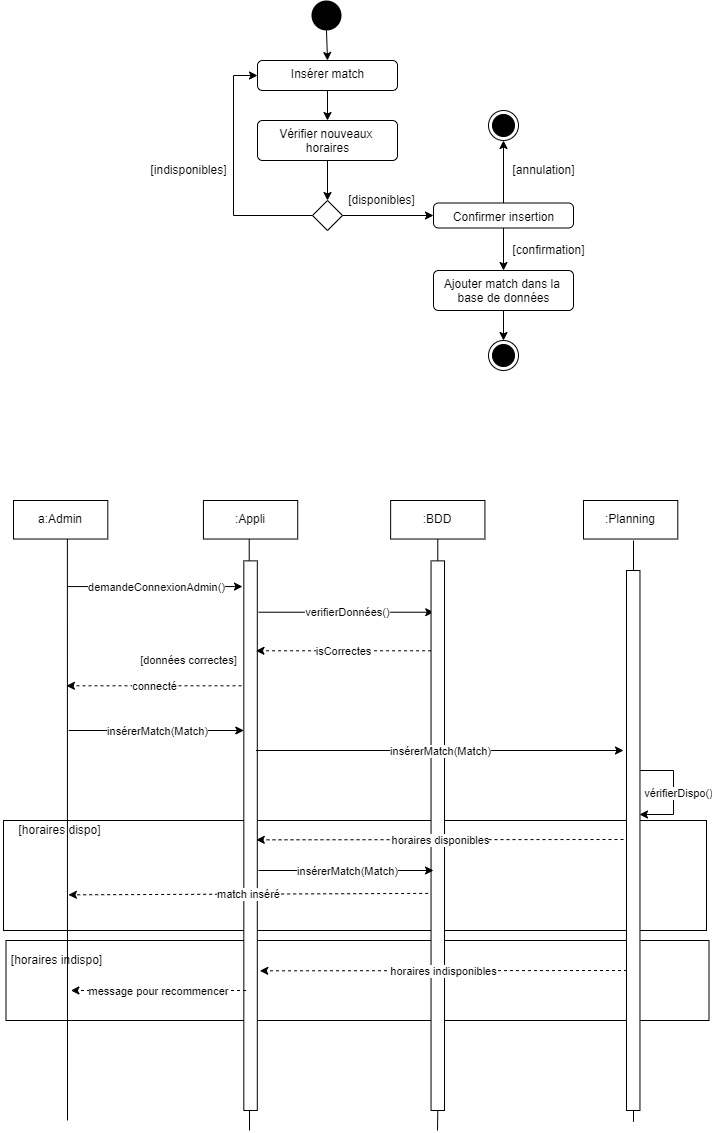

The diagram above was exported from draw.io. Its source (the exported page's mxGraphModel, read from the mxfile embedded in the PNG):
<mxGraphModel dx="1044" dy="669" grid="1" gridSize="10" guides="1" tooltips="1" connect="1" arrows="1" fold="1" page="1" pageScale="1" pageWidth="827" pageHeight="1169" math="0" shadow="0">
  <root>
    <mxCell id="0" />
    <mxCell id="1" parent="0" />
    <mxCell id="2" style="edgeStyle=none;html=1;exitX=0.5;exitY=1;exitDx=0;exitDy=0;entryX=0.5;entryY=0;entryDx=0;entryDy=0;" edge="1" parent="1" source="3" target="5">
      <mxGeometry relative="1" as="geometry" />
    </mxCell>
    <mxCell id="3" value="" style="ellipse;fillColor=#000000;strokeColor=none;" vertex="1" parent="1">
      <mxGeometry x="398" y="20" width="30" height="30" as="geometry" />
    </mxCell>
    <mxCell id="4" style="edgeStyle=none;html=1;exitX=0.5;exitY=1;exitDx=0;exitDy=0;entryX=0.5;entryY=0;entryDx=0;entryDy=0;" edge="1" parent="1" source="5" target="7">
      <mxGeometry relative="1" as="geometry" />
    </mxCell>
    <mxCell id="5" value="Insérer match" style="html=1;align=center;verticalAlign=top;rounded=1;absoluteArcSize=1;arcSize=10;dashed=0;" vertex="1" parent="1">
      <mxGeometry x="344" y="80" width="140" height="30" as="geometry" />
    </mxCell>
    <mxCell id="6" style="edgeStyle=none;html=1;exitX=0.5;exitY=1;exitDx=0;exitDy=0;entryX=0.5;entryY=0;entryDx=0;entryDy=0;" edge="1" parent="1" source="7" target="10">
      <mxGeometry relative="1" as="geometry" />
    </mxCell>
    <mxCell id="7" value="Vérifier nouveaux &lt;br&gt;horaires" style="html=1;align=center;verticalAlign=top;rounded=1;absoluteArcSize=1;arcSize=10;dashed=0;" vertex="1" parent="1">
      <mxGeometry x="344" y="140" width="140" height="40" as="geometry" />
    </mxCell>
    <mxCell id="8" style="edgeStyle=none;html=1;exitX=1;exitY=0.5;exitDx=0;exitDy=0;entryX=0;entryY=0.5;entryDx=0;entryDy=0;" edge="1" parent="1" source="10" target="15">
      <mxGeometry relative="1" as="geometry">
        <mxPoint x="480" y="235" as="targetPoint" />
      </mxGeometry>
    </mxCell>
    <mxCell id="9" style="edgeStyle=none;html=1;exitX=0;exitY=0.5;exitDx=0;exitDy=0;entryX=0;entryY=0.5;entryDx=0;entryDy=0;rounded=0;" edge="1" parent="1" source="10" target="5">
      <mxGeometry relative="1" as="geometry">
        <mxPoint x="350" y="235" as="targetPoint" />
        <Array as="points">
          <mxPoint x="320" y="235" />
          <mxPoint x="320" y="95" />
        </Array>
      </mxGeometry>
    </mxCell>
    <mxCell id="10" value="" style="rhombus;" vertex="1" parent="1">
      <mxGeometry x="399" y="220" width="30" height="30" as="geometry" />
    </mxCell>
    <mxCell id="11" value="[disponibles]" style="text;html=1;align=center;verticalAlign=middle;resizable=0;points=[];autosize=1;strokeColor=none;fillColor=none;" vertex="1" parent="1">
      <mxGeometry x="428" y="210" width="80" height="20" as="geometry" />
    </mxCell>
    <mxCell id="12" value="[indisponibles]" style="text;html=1;align=center;verticalAlign=middle;resizable=0;points=[];autosize=1;strokeColor=none;fillColor=none;" vertex="1" parent="1">
      <mxGeometry x="230" y="180" width="90" height="20" as="geometry" />
    </mxCell>
    <mxCell id="13" style="edgeStyle=none;rounded=0;html=1;exitX=0.5;exitY=1;exitDx=0;exitDy=0;entryX=0.5;entryY=0;entryDx=0;entryDy=0;" edge="1" parent="1" source="15" target="17">
      <mxGeometry relative="1" as="geometry" />
    </mxCell>
    <mxCell id="14" style="edgeStyle=none;rounded=0;html=1;exitX=0.5;exitY=0;exitDx=0;exitDy=0;entryX=0.5;entryY=1;entryDx=0;entryDy=0;" edge="1" parent="1" source="15" target="21">
      <mxGeometry relative="1" as="geometry">
        <mxPoint x="590.6666666666667" y="180" as="targetPoint" />
      </mxGeometry>
    </mxCell>
    <mxCell id="15" value="Confirmer insertion" style="html=1;align=center;verticalAlign=top;rounded=1;absoluteArcSize=1;arcSize=10;dashed=0;" vertex="1" parent="1">
      <mxGeometry x="520" y="222.5" width="140" height="25" as="geometry" />
    </mxCell>
    <mxCell id="16" style="edgeStyle=none;rounded=0;html=1;exitX=0.5;exitY=1;exitDx=0;exitDy=0;entryX=0.5;entryY=0;entryDx=0;entryDy=0;" edge="1" parent="1" source="17" target="18">
      <mxGeometry relative="1" as="geometry" />
    </mxCell>
    <mxCell id="17" value="Ajouter match dans la&amp;nbsp;&lt;br&gt;base de données" style="html=1;align=center;verticalAlign=top;rounded=1;absoluteArcSize=1;arcSize=10;dashed=0;" vertex="1" parent="1">
      <mxGeometry x="520" y="290" width="140" height="40" as="geometry" />
    </mxCell>
    <mxCell id="18" value="" style="ellipse;html=1;shape=endState;fillColor=#000000;strokeColor=#000000;" vertex="1" parent="1">
      <mxGeometry x="575" y="360" width="30" height="30" as="geometry" />
    </mxCell>
    <mxCell id="19" value="[confirmation]" style="text;html=1;align=center;verticalAlign=middle;resizable=0;points=[];autosize=1;strokeColor=none;fillColor=none;" vertex="1" parent="1">
      <mxGeometry x="590" y="260" width="90" height="20" as="geometry" />
    </mxCell>
    <mxCell id="20" value="[annulation]" style="text;html=1;align=center;verticalAlign=middle;resizable=0;points=[];autosize=1;strokeColor=none;fillColor=none;" vertex="1" parent="1">
      <mxGeometry x="590" y="180" width="80" height="20" as="geometry" />
    </mxCell>
    <mxCell id="21" value="" style="ellipse;html=1;shape=endState;fillColor=#000000;strokeColor=#000000;" vertex="1" parent="1">
      <mxGeometry x="575" y="130" width="30" height="30" as="geometry" />
    </mxCell>
    <mxCell id="22" value="" style="rounded=0;whiteSpace=wrap;html=1;" vertex="1" parent="1">
      <mxGeometry x="92.5" y="960" width="703" height="80" as="geometry" />
    </mxCell>
    <mxCell id="23" value="" style="rounded=0;whiteSpace=wrap;html=1;" vertex="1" parent="1">
      <mxGeometry x="90" y="840" width="703" height="110" as="geometry" />
    </mxCell>
    <mxCell id="24" value="" style="endArrow=none;html=1;entryX=0.5;entryY=1;entryDx=0;entryDy=0;startArrow=none;" edge="1" parent="1" source="44">
      <mxGeometry width="50" height="50" relative="1" as="geometry">
        <mxPoint x="524" y="1020" as="sourcePoint" />
        <mxPoint x="524.2857142857147" y="558.5321100917431" as="targetPoint" />
      </mxGeometry>
    </mxCell>
    <mxCell id="25" value="" style="endArrow=none;html=1;entryX=0.5;entryY=1;entryDx=0;entryDy=0;" edge="1" parent="1">
      <mxGeometry width="50" height="50" relative="1" as="geometry">
        <mxPoint x="336" y="1150" as="sourcePoint" />
        <mxPoint x="335.7142857142853" y="558.5321100917431" as="targetPoint" />
      </mxGeometry>
    </mxCell>
    <mxCell id="26" value="" style="whiteSpace=wrap;html=1;" vertex="1" parent="1">
      <mxGeometry x="330.33" y="580.37" width="13.47" height="549.63" as="geometry" />
    </mxCell>
    <mxCell id="27" value="a:Admin" style="whiteSpace=wrap;html=1;" vertex="1" parent="1">
      <mxGeometry x="100" y="520" width="94.28571428571428" height="38.53211009174312" as="geometry" />
    </mxCell>
    <mxCell id="28" value="" style="endArrow=none;html=1;entryX=0.5;entryY=1;entryDx=0;entryDy=0;" edge="1" parent="1">
      <mxGeometry width="50" height="50" relative="1" as="geometry">
        <mxPoint x="154" y="1140" as="sourcePoint" />
        <mxPoint x="153.8775510204082" y="558.5321100917431" as="targetPoint" />
      </mxGeometry>
    </mxCell>
    <mxCell id="29" value=":Appli" style="whiteSpace=wrap;html=1;" vertex="1" parent="1">
      <mxGeometry x="289.9183673469388" y="520" width="94.28571428571428" height="38.53211009174312" as="geometry" />
    </mxCell>
    <mxCell id="30" value=":BDD" style="whiteSpace=wrap;html=1;" vertex="1" parent="1">
      <mxGeometry x="477.1428571428571" y="520" width="94.28571428571428" height="38.53211009174312" as="geometry" />
    </mxCell>
    <mxCell id="31" value="" style="endArrow=classic;html=1;" edge="1" parent="1">
      <mxGeometry relative="1" as="geometry">
        <mxPoint x="153.8775510204082" y="606.0550458715602" as="sourcePoint" />
        <mxPoint x="328.97959183673447" y="606.0550458715602" as="targetPoint" />
      </mxGeometry>
    </mxCell>
    <mxCell id="32" value="demandeConnexionAdmin()" style="edgeLabel;resizable=0;html=1;align=center;verticalAlign=middle;" connectable="0" vertex="1" parent="31">
      <mxGeometry relative="1" as="geometry" />
    </mxCell>
    <mxCell id="33" value="" style="endArrow=classic;html=1;" edge="1" parent="1">
      <mxGeometry relative="1" as="geometry">
        <mxPoint x="345.1428571428569" y="631.7431192660551" as="sourcePoint" />
        <mxPoint x="520.2448979591836" y="631.7431192660551" as="targetPoint" />
      </mxGeometry>
    </mxCell>
    <mxCell id="34" value="verifierDonnées()" style="edgeLabel;resizable=0;html=1;align=center;verticalAlign=middle;" connectable="0" vertex="1" parent="33">
      <mxGeometry relative="1" as="geometry" />
    </mxCell>
    <mxCell id="35" value="" style="endArrow=classic;html=1;dashed=1;" edge="1" parent="1">
      <mxGeometry relative="1" as="geometry">
        <mxPoint x="517.5510204081629" y="670.2752293577987" as="sourcePoint" />
        <mxPoint x="342.4489795918371" y="670.2752293577987" as="targetPoint" />
      </mxGeometry>
    </mxCell>
    <mxCell id="36" value="isCorrectes" style="edgeLabel;resizable=0;html=1;align=center;verticalAlign=middle;" connectable="0" vertex="1" parent="35">
      <mxGeometry relative="1" as="geometry" />
    </mxCell>
    <mxCell id="37" value="[données correctes]" style="text;html=1;align=center;verticalAlign=middle;resizable=0;points=[];autosize=1;strokeColor=none;fillColor=none;fontSize=11;" vertex="1" parent="1">
      <mxGeometry x="219.99897959183676" y="670.0033027522936" width="110" height="20" as="geometry" />
    </mxCell>
    <mxCell id="38" value="" style="endArrow=classic;html=1;dashed=1;" edge="1" parent="1">
      <mxGeometry relative="1" as="geometry">
        <mxPoint x="328.00102040816364" y="705.2952293577982" as="sourcePoint" />
        <mxPoint x="152.8989795918369" y="705.2952293577982" as="targetPoint" />
      </mxGeometry>
    </mxCell>
    <mxCell id="39" value="connecté" style="edgeLabel;resizable=0;html=1;align=center;verticalAlign=middle;" connectable="0" vertex="1" parent="38">
      <mxGeometry relative="1" as="geometry" />
    </mxCell>
    <mxCell id="40" value="" style="endArrow=none;html=1;entryX=0.5;entryY=1;entryDx=0;entryDy=0;" edge="1" parent="1" target="44">
      <mxGeometry width="50" height="50" relative="1" as="geometry">
        <mxPoint x="524" y="1150" as="sourcePoint" />
        <mxPoint x="524.2857142857144" y="558.5321100917431" as="targetPoint" />
      </mxGeometry>
    </mxCell>
    <mxCell id="41" style="edgeStyle=none;rounded=0;html=1;endArrow=none;endFill=0;" edge="1" parent="1">
      <mxGeometry relative="1" as="geometry">
        <mxPoint x="720" y="1141.333333333333" as="targetPoint" />
        <mxPoint x="720" y="560" as="sourcePoint" />
      </mxGeometry>
    </mxCell>
    <mxCell id="42" value=":Planning" style="whiteSpace=wrap;html=1;" vertex="1" parent="1">
      <mxGeometry x="670.0028571428571" y="520" width="94.28571428571428" height="38.53211009174312" as="geometry" />
    </mxCell>
    <mxCell id="43" value="" style="whiteSpace=wrap;html=1;" vertex="1" parent="1">
      <mxGeometry x="713" y="590" width="13.47" height="540" as="geometry" />
    </mxCell>
    <mxCell id="44" value="" style="whiteSpace=wrap;html=1;" vertex="1" parent="1">
      <mxGeometry x="517.55" y="580.37" width="13.47" height="549.63" as="geometry" />
    </mxCell>
    <mxCell id="45" value="" style="endArrow=classic;html=1;" edge="1" parent="1">
      <mxGeometry relative="1" as="geometry">
        <mxPoint x="155.2275510204081" y="749.9950458715603" as="sourcePoint" />
        <mxPoint x="330.32959183673483" y="749.9950458715603" as="targetPoint" />
      </mxGeometry>
    </mxCell>
    <mxCell id="46" value="insérerMatch(Match)" style="edgeLabel;resizable=0;html=1;align=center;verticalAlign=middle;" connectable="0" vertex="1" parent="45">
      <mxGeometry relative="1" as="geometry" />
    </mxCell>
    <mxCell id="47" value="" style="endArrow=classic;html=1;" edge="1" parent="1">
      <mxGeometry relative="1" as="geometry">
        <mxPoint x="342.44755102040835" y="769.9950458715603" as="sourcePoint" />
        <mxPoint x="710" y="770" as="targetPoint" />
      </mxGeometry>
    </mxCell>
    <mxCell id="48" value="insérerMatch(Match)" style="edgeLabel;resizable=0;html=1;align=center;verticalAlign=middle;" connectable="0" vertex="1" parent="47">
      <mxGeometry relative="1" as="geometry" />
    </mxCell>
    <mxCell id="49" value="" style="endArrow=classic;html=1;rounded=0;" edge="1" parent="1">
      <mxGeometry relative="1" as="geometry">
        <mxPoint x="726.4675510204079" y="789.9950458715603" as="sourcePoint" />
        <mxPoint x="726" y="834" as="targetPoint" />
        <Array as="points">
          <mxPoint x="760" y="790" />
          <mxPoint x="760" y="834" />
        </Array>
      </mxGeometry>
    </mxCell>
    <mxCell id="50" value="vérifierDispo()" style="edgeLabel;resizable=0;html=1;align=center;verticalAlign=middle;" connectable="0" vertex="1" parent="49">
      <mxGeometry relative="1" as="geometry">
        <mxPoint x="4" as="offset" />
      </mxGeometry>
    </mxCell>
    <mxCell id="51" value="" style="endArrow=classic;html=1;dashed=1;" edge="1" parent="1">
      <mxGeometry relative="1" as="geometry">
        <mxPoint x="710" y="859" as="sourcePoint" />
        <mxPoint x="342.77999999999975" y="859.3299999999999" as="targetPoint" />
      </mxGeometry>
    </mxCell>
    <mxCell id="52" value="horaires disponibles" style="edgeLabel;resizable=0;html=1;align=center;verticalAlign=middle;" connectable="0" vertex="1" parent="51">
      <mxGeometry relative="1" as="geometry" />
    </mxCell>
    <mxCell id="53" value="" style="endArrow=classic;html=1;dashed=1;exitX=-0.214;exitY=0.605;exitDx=0;exitDy=0;exitPerimeter=0;" edge="1" parent="1" source="44">
      <mxGeometry relative="1" as="geometry">
        <mxPoint x="330.00102040816313" y="914.3352293577983" as="sourcePoint" />
        <mxPoint x="154.89897959183736" y="914.3352293577982" as="targetPoint" />
      </mxGeometry>
    </mxCell>
    <mxCell id="54" value="match inséré" style="edgeLabel;resizable=0;html=1;align=center;verticalAlign=middle;" connectable="0" vertex="1" parent="53">
      <mxGeometry relative="1" as="geometry" />
    </mxCell>
    <mxCell id="59" value="[horaires dispo]" style="text;html=1;align=center;verticalAlign=middle;resizable=0;points=[];autosize=1;strokeColor=none;fillColor=none;" vertex="1" parent="1">
      <mxGeometry x="96" y="840" width="100" height="20" as="geometry" />
    </mxCell>
    <mxCell id="60" value="[horaires indispo]" style="text;html=1;align=center;verticalAlign=middle;resizable=0;points=[];autosize=1;strokeColor=none;fillColor=none;" vertex="1" parent="1">
      <mxGeometry x="87.5" y="970" width="110" height="20" as="geometry" />
    </mxCell>
    <mxCell id="61" value="" style="endArrow=classic;html=1;dashed=1;" edge="1" parent="1">
      <mxGeometry relative="1" as="geometry">
        <mxPoint x="713.5200000000004" y="990" as="sourcePoint" />
        <mxPoint x="346.3000000000002" y="990.3299999999999" as="targetPoint" />
      </mxGeometry>
    </mxCell>
    <mxCell id="62" value="horaires indisponibles" style="edgeLabel;resizable=0;html=1;align=center;verticalAlign=middle;" connectable="0" vertex="1" parent="61">
      <mxGeometry relative="1" as="geometry" />
    </mxCell>
    <mxCell id="63" value="" style="endArrow=classic;html=1;dashed=1;" edge="1" parent="1">
      <mxGeometry relative="1" as="geometry">
        <mxPoint x="332.50102040816364" y="1009.9952293577985" as="sourcePoint" />
        <mxPoint x="157.39897959183736" y="1009.9952293577985" as="targetPoint" />
      </mxGeometry>
    </mxCell>
    <mxCell id="64" value="message pour recommencer" style="edgeLabel;resizable=0;html=1;align=center;verticalAlign=middle;" connectable="0" vertex="1" parent="63">
      <mxGeometry relative="1" as="geometry" />
    </mxCell>
    <mxCell id="65" value="" style="endArrow=classic;html=1;" edge="1" parent="1">
      <mxGeometry relative="1" as="geometry">
        <mxPoint x="344.8975510204082" y="889.9950458715603" as="sourcePoint" />
        <mxPoint x="519.9995918367349" y="889.9950458715603" as="targetPoint" />
      </mxGeometry>
    </mxCell>
    <mxCell id="66" value="insérerMatch(Match)" style="edgeLabel;resizable=0;html=1;align=center;verticalAlign=middle;" connectable="0" vertex="1" parent="65">
      <mxGeometry relative="1" as="geometry" />
    </mxCell>
  </root>
</mxGraphModel>